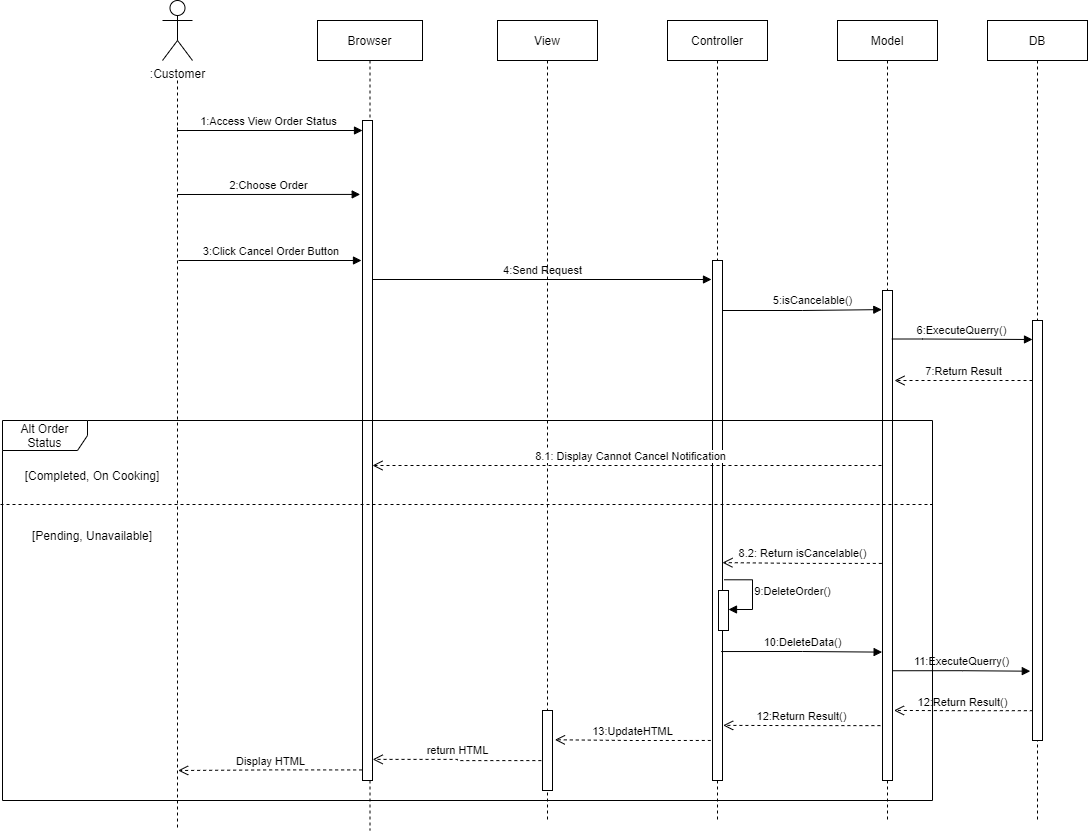

The diagram above was exported from draw.io. Its source (the exported page's mxGraphModel, read from the mxfile embedded in the PNG):
<mxGraphModel dx="1038" dy="500" grid="1" gridSize="10" guides="1" tooltips="1" connect="1" arrows="1" fold="1" page="1" pageScale="1" pageWidth="850" pageHeight="1100" math="0" shadow="0">
  <root>
    <mxCell id="0" />
    <mxCell id="1" parent="0" />
    <mxCell id="SuhQbdIO37gFGHDbNRlk-20" value="Controller" style="shape=umlLifeline;perimeter=lifelinePerimeter;whiteSpace=wrap;html=1;container=1;collapsible=0;recursiveResize=0;outlineConnect=0;" parent="1" vertex="1">
      <mxGeometry x="875" y="280" width="100" height="800" as="geometry" />
    </mxCell>
    <mxCell id="SuhQbdIO37gFGHDbNRlk-42" value="" style="html=1;points=[];perimeter=orthogonalPerimeter;" parent="SuhQbdIO37gFGHDbNRlk-20" vertex="1">
      <mxGeometry x="45" y="240" width="10" height="520" as="geometry" />
    </mxCell>
    <mxCell id="SuhQbdIO37gFGHDbNRlk-43" value="5:isCancelable()" style="html=1;verticalAlign=bottom;endArrow=block;rounded=0;edgeStyle=orthogonalEdgeStyle;entryX=-0.071;entryY=0.039;entryDx=0;entryDy=0;entryPerimeter=0;" parent="SuhQbdIO37gFGHDbNRlk-20" target="SuhQbdIO37gFGHDbNRlk-44" edge="1">
      <mxGeometry x="0.0169" y="-10" width="80" relative="1" as="geometry">
        <mxPoint x="55" y="290" as="sourcePoint" />
        <mxPoint x="135" y="290" as="targetPoint" />
        <mxPoint x="10" y="-10" as="offset" />
      </mxGeometry>
    </mxCell>
    <mxCell id="SuhQbdIO37gFGHDbNRlk-55" value="" style="html=1;points=[];perimeter=orthogonalPerimeter;" parent="SuhQbdIO37gFGHDbNRlk-20" vertex="1">
      <mxGeometry x="51" y="570" width="10" height="40" as="geometry" />
    </mxCell>
    <mxCell id="SuhQbdIO37gFGHDbNRlk-56" value="9:DeleteOrder()" style="html=1;verticalAlign=bottom;endArrow=block;rounded=0;edgeStyle=orthogonalEdgeStyle;exitX=1.16;exitY=0.614;exitDx=0;exitDy=0;exitPerimeter=0;" parent="SuhQbdIO37gFGHDbNRlk-20" source="SuhQbdIO37gFGHDbNRlk-42" edge="1">
      <mxGeometry x="0.1963" y="40" width="80" relative="1" as="geometry">
        <mxPoint x="65" y="560" as="sourcePoint" />
        <mxPoint x="61" y="589" as="targetPoint" />
        <Array as="points">
          <mxPoint x="85" y="559" />
          <mxPoint x="85" y="589" />
        </Array>
        <mxPoint as="offset" />
      </mxGeometry>
    </mxCell>
    <mxCell id="SuhQbdIO37gFGHDbNRlk-22" value="Browser" style="shape=umlLifeline;perimeter=lifelinePerimeter;whiteSpace=wrap;html=1;container=1;collapsible=0;recursiveResize=0;outlineConnect=0;" parent="1" vertex="1">
      <mxGeometry x="525" y="280" width="105" height="810" as="geometry" />
    </mxCell>
    <mxCell id="SuhQbdIO37gFGHDbNRlk-23" value="" style="html=1;points=[];perimeter=orthogonalPerimeter;strokeWidth=1;" parent="SuhQbdIO37gFGHDbNRlk-22" vertex="1">
      <mxGeometry x="45" y="100" width="10" height="660" as="geometry" />
    </mxCell>
    <mxCell id="SuhQbdIO37gFGHDbNRlk-41" value="4:Send Request" style="html=1;verticalAlign=bottom;endArrow=block;rounded=0;edgeStyle=orthogonalEdgeStyle;" parent="SuhQbdIO37gFGHDbNRlk-22" edge="1">
      <mxGeometry width="80" relative="1" as="geometry">
        <mxPoint x="55" y="259" as="sourcePoint" />
        <mxPoint x="394" y="259" as="targetPoint" />
        <Array as="points">
          <mxPoint x="55" y="259" />
          <mxPoint x="394" y="259" />
        </Array>
      </mxGeometry>
    </mxCell>
    <mxCell id="SuhQbdIO37gFGHDbNRlk-24" value="View" style="shape=umlLifeline;perimeter=lifelinePerimeter;whiteSpace=wrap;html=1;container=1;collapsible=0;recursiveResize=0;outlineConnect=0;" parent="1" vertex="1">
      <mxGeometry x="705" y="280" width="100" height="800" as="geometry" />
    </mxCell>
    <mxCell id="SuhQbdIO37gFGHDbNRlk-62" value="" style="html=1;points=[];perimeter=orthogonalPerimeter;" parent="SuhQbdIO37gFGHDbNRlk-24" vertex="1">
      <mxGeometry x="45" y="690" width="10" height="80" as="geometry" />
    </mxCell>
    <mxCell id="SuhQbdIO37gFGHDbNRlk-26" value="Model" style="shape=umlLifeline;perimeter=lifelinePerimeter;whiteSpace=wrap;html=1;container=1;collapsible=0;recursiveResize=0;outlineConnect=0;" parent="1" vertex="1">
      <mxGeometry x="1045" y="280" width="100" height="800" as="geometry" />
    </mxCell>
    <mxCell id="SuhQbdIO37gFGHDbNRlk-44" value="" style="html=1;points=[];perimeter=orthogonalPerimeter;" parent="SuhQbdIO37gFGHDbNRlk-26" vertex="1">
      <mxGeometry x="45" y="270" width="10" height="490" as="geometry" />
    </mxCell>
    <mxCell id="SuhQbdIO37gFGHDbNRlk-30" value=":Customer" style="shape=umlActor;verticalLabelPosition=bottom;verticalAlign=top;html=1;outlineConnect=0;" parent="1" vertex="1">
      <mxGeometry x="370" y="260" width="30" height="60" as="geometry" />
    </mxCell>
    <mxCell id="SuhQbdIO37gFGHDbNRlk-31" value="" style="line;strokeWidth=1;direction=south;html=1;dashed=1;" parent="1" vertex="1">
      <mxGeometry x="380" y="340" width="10" height="750" as="geometry" />
    </mxCell>
    <mxCell id="SuhQbdIO37gFGHDbNRlk-32" value="1:Access View Order Status" style="html=1;verticalAlign=bottom;endArrow=block;rounded=0;edgeStyle=orthogonalEdgeStyle;" parent="1" edge="1">
      <mxGeometry width="80" relative="1" as="geometry">
        <mxPoint x="385" y="387" as="sourcePoint" />
        <mxPoint x="570" y="390" as="targetPoint" />
        <Array as="points">
          <mxPoint x="385" y="390" />
        </Array>
      </mxGeometry>
    </mxCell>
    <mxCell id="SuhQbdIO37gFGHDbNRlk-34" value="DB" style="shape=umlLifeline;perimeter=lifelinePerimeter;whiteSpace=wrap;html=1;container=1;collapsible=0;recursiveResize=0;outlineConnect=0;" parent="1" vertex="1">
      <mxGeometry x="1195" y="280" width="100" height="800" as="geometry" />
    </mxCell>
    <mxCell id="SuhQbdIO37gFGHDbNRlk-45" value="" style="html=1;points=[];perimeter=orthogonalPerimeter;" parent="SuhQbdIO37gFGHDbNRlk-34" vertex="1">
      <mxGeometry x="45" y="300" width="10" height="420" as="geometry" />
    </mxCell>
    <mxCell id="SuhQbdIO37gFGHDbNRlk-39" value="2:Choose Order" style="html=1;verticalAlign=bottom;endArrow=block;rounded=0;edgeStyle=orthogonalEdgeStyle;entryX=-0.228;entryY=0.112;entryDx=0;entryDy=0;entryPerimeter=0;" parent="1" target="SuhQbdIO37gFGHDbNRlk-23" edge="1">
      <mxGeometry width="80" relative="1" as="geometry">
        <mxPoint x="385" y="454" as="sourcePoint" />
        <mxPoint x="480" y="430" as="targetPoint" />
        <Array as="points">
          <mxPoint x="385" y="454" />
        </Array>
      </mxGeometry>
    </mxCell>
    <mxCell id="SuhQbdIO37gFGHDbNRlk-40" value="3:Click Cancel Order Button&amp;nbsp;" style="html=1;verticalAlign=bottom;endArrow=block;rounded=0;edgeStyle=orthogonalEdgeStyle;" parent="1" edge="1">
      <mxGeometry x="0.0255" width="80" relative="1" as="geometry">
        <mxPoint x="386" y="520" as="sourcePoint" />
        <mxPoint x="569" y="520" as="targetPoint" />
        <Array as="points">
          <mxPoint x="569" y="520" />
        </Array>
        <mxPoint as="offset" />
      </mxGeometry>
    </mxCell>
    <mxCell id="SuhQbdIO37gFGHDbNRlk-46" value="6:ExecuteQuerry()" style="html=1;verticalAlign=bottom;endArrow=block;rounded=0;edgeStyle=orthogonalEdgeStyle;exitX=0.934;exitY=0.099;exitDx=0;exitDy=0;exitPerimeter=0;" parent="1" source="SuhQbdIO37gFGHDbNRlk-44" edge="1">
      <mxGeometry width="80" relative="1" as="geometry">
        <mxPoint x="1101" y="590" as="sourcePoint" />
        <mxPoint x="1240" y="599" as="targetPoint" />
        <Array as="points">
          <mxPoint x="1130" y="599" />
        </Array>
      </mxGeometry>
    </mxCell>
    <mxCell id="SuhQbdIO37gFGHDbNRlk-47" value="7:Return Result" style="html=1;verticalAlign=bottom;endArrow=open;dashed=1;endSize=8;rounded=0;edgeStyle=orthogonalEdgeStyle;" parent="1" edge="1">
      <mxGeometry relative="1" as="geometry">
        <mxPoint x="1240" y="640" as="sourcePoint" />
        <mxPoint x="1102" y="640" as="targetPoint" />
        <Array as="points">
          <mxPoint x="1102" y="640" />
        </Array>
      </mxGeometry>
    </mxCell>
    <mxCell id="SuhQbdIO37gFGHDbNRlk-49" value="8.1: Display Cannot Cancel Notification" style="html=1;verticalAlign=bottom;endArrow=open;dashed=1;endSize=8;rounded=0;edgeStyle=orthogonalEdgeStyle;" parent="1" edge="1">
      <mxGeometry x="-0.001" relative="1" as="geometry">
        <mxPoint x="1090" y="720" as="sourcePoint" />
        <mxPoint x="580" y="725" as="targetPoint" />
        <Array as="points">
          <mxPoint x="1090" y="725" />
          <mxPoint x="580" y="725" />
        </Array>
        <mxPoint as="offset" />
      </mxGeometry>
    </mxCell>
    <mxCell id="SuhQbdIO37gFGHDbNRlk-51" value="[Completed, On Cooking]" style="text;html=1;strokeColor=none;fillColor=none;align=center;verticalAlign=middle;whiteSpace=wrap;rounded=0;dashed=1;" parent="1" vertex="1">
      <mxGeometry x="230" y="720" width="140" height="30" as="geometry" />
    </mxCell>
    <mxCell id="SuhQbdIO37gFGHDbNRlk-50" value="" style="line;strokeWidth=1;fillColor=none;align=left;verticalAlign=middle;spacingTop=-1;spacingLeft=3;spacingRight=3;rotatable=0;labelPosition=right;points=[];portConstraint=eastwest;dashed=1;" parent="1" vertex="1">
      <mxGeometry x="208" y="760" width="931" height="8" as="geometry" />
    </mxCell>
    <mxCell id="SuhQbdIO37gFGHDbNRlk-54" value="8.2: Return isCancelable()" style="html=1;verticalAlign=bottom;endArrow=open;dashed=1;endSize=8;rounded=0;edgeStyle=orthogonalEdgeStyle;exitX=-0.068;exitY=0.557;exitDx=0;exitDy=0;exitPerimeter=0;entryX=0.996;entryY=0.581;entryDx=0;entryDy=0;entryPerimeter=0;" parent="1" source="SuhQbdIO37gFGHDbNRlk-44" target="SuhQbdIO37gFGHDbNRlk-42" edge="1">
      <mxGeometry relative="1" as="geometry">
        <mxPoint x="1070" y="800" as="sourcePoint" />
        <mxPoint x="990" y="800" as="targetPoint" />
      </mxGeometry>
    </mxCell>
    <mxCell id="SuhQbdIO37gFGHDbNRlk-57" value="10:DeleteData()" style="html=1;verticalAlign=bottom;endArrow=block;rounded=0;edgeStyle=orthogonalEdgeStyle;exitX=0.868;exitY=0.752;exitDx=0;exitDy=0;exitPerimeter=0;entryX=-0.036;entryY=0.738;entryDx=0;entryDy=0;entryPerimeter=0;" parent="1" source="SuhQbdIO37gFGHDbNRlk-42" target="SuhQbdIO37gFGHDbNRlk-44" edge="1">
      <mxGeometry width="80" relative="1" as="geometry">
        <mxPoint x="950" y="910" as="sourcePoint" />
        <mxPoint x="1030" y="910" as="targetPoint" />
      </mxGeometry>
    </mxCell>
    <mxCell id="SuhQbdIO37gFGHDbNRlk-58" value="11:ExecuteQuerry()" style="html=1;verticalAlign=bottom;endArrow=block;rounded=0;edgeStyle=orthogonalEdgeStyle;exitX=1.02;exitY=0.776;exitDx=0;exitDy=0;exitPerimeter=0;entryX=-0.22;entryY=0.835;entryDx=0;entryDy=0;entryPerimeter=0;" parent="1" source="SuhQbdIO37gFGHDbNRlk-44" target="SuhQbdIO37gFGHDbNRlk-45" edge="1">
      <mxGeometry width="80" relative="1" as="geometry">
        <mxPoint x="1120" y="930" as="sourcePoint" />
        <mxPoint x="1200" y="930" as="targetPoint" />
      </mxGeometry>
    </mxCell>
    <mxCell id="SuhQbdIO37gFGHDbNRlk-59" value="12:Return Result()" style="html=1;verticalAlign=bottom;endArrow=open;dashed=1;endSize=8;rounded=0;edgeStyle=orthogonalEdgeStyle;exitX=0.036;exitY=0.929;exitDx=0;exitDy=0;exitPerimeter=0;entryX=1.148;entryY=0.857;entryDx=0;entryDy=0;entryPerimeter=0;" parent="1" source="SuhQbdIO37gFGHDbNRlk-45" target="SuhQbdIO37gFGHDbNRlk-44" edge="1">
      <mxGeometry relative="1" as="geometry">
        <mxPoint x="1230" y="970" as="sourcePoint" />
        <mxPoint x="1150" y="970" as="targetPoint" />
      </mxGeometry>
    </mxCell>
    <mxCell id="SuhQbdIO37gFGHDbNRlk-60" value="12:Return Result()" style="html=1;verticalAlign=bottom;endArrow=open;dashed=1;endSize=8;rounded=0;edgeStyle=orthogonalEdgeStyle;exitX=-0.209;exitY=0.888;exitDx=0;exitDy=0;exitPerimeter=0;entryX=1.066;entryY=0.894;entryDx=0;entryDy=0;entryPerimeter=0;" parent="1" source="SuhQbdIO37gFGHDbNRlk-44" target="SuhQbdIO37gFGHDbNRlk-42" edge="1">
      <mxGeometry relative="1" as="geometry">
        <mxPoint x="1250.3600000000001" y="980.1800000000001" as="sourcePoint" />
        <mxPoint x="1111.48" y="979.9300000000001" as="targetPoint" />
      </mxGeometry>
    </mxCell>
    <mxCell id="SuhQbdIO37gFGHDbNRlk-61" value="13:UpdateHTML" style="html=1;verticalAlign=bottom;endArrow=open;dashed=1;endSize=8;rounded=0;edgeStyle=orthogonalEdgeStyle;exitX=-0.169;exitY=0.923;exitDx=0;exitDy=0;exitPerimeter=0;entryX=1.243;entryY=0.366;entryDx=0;entryDy=0;entryPerimeter=0;" parent="1" source="SuhQbdIO37gFGHDbNRlk-42" target="SuhQbdIO37gFGHDbNRlk-62" edge="1">
      <mxGeometry relative="1" as="geometry">
        <mxPoint x="900" y="990" as="sourcePoint" />
        <mxPoint x="820" y="990" as="targetPoint" />
      </mxGeometry>
    </mxCell>
    <mxCell id="SuhQbdIO37gFGHDbNRlk-63" value="return HTML" style="html=1;verticalAlign=bottom;endArrow=open;dashed=1;endSize=8;rounded=0;edgeStyle=orthogonalEdgeStyle;exitX=-0.116;exitY=0.626;exitDx=0;exitDy=0;exitPerimeter=0;entryX=1.02;entryY=0.968;entryDx=0;entryDy=0;entryPerimeter=0;" parent="1" source="SuhQbdIO37gFGHDbNRlk-62" target="SuhQbdIO37gFGHDbNRlk-23" edge="1">
      <mxGeometry relative="1" as="geometry">
        <mxPoint x="710" y="1020" as="sourcePoint" />
        <mxPoint x="640" y="1020" as="targetPoint" />
      </mxGeometry>
    </mxCell>
    <mxCell id="SuhQbdIO37gFGHDbNRlk-64" value="Display HTML" style="html=1;verticalAlign=bottom;endArrow=open;dashed=1;endSize=8;rounded=0;edgeStyle=orthogonalEdgeStyle;exitX=-0.036;exitY=0.984;exitDx=0;exitDy=0;exitPerimeter=0;entryX=0.92;entryY=0.436;entryDx=0;entryDy=0;entryPerimeter=0;" parent="1" source="SuhQbdIO37gFGHDbNRlk-23" target="SuhQbdIO37gFGHDbNRlk-31" edge="1">
      <mxGeometry relative="1" as="geometry">
        <mxPoint x="530" y="1030" as="sourcePoint" />
        <mxPoint x="450" y="1030" as="targetPoint" />
      </mxGeometry>
    </mxCell>
    <mxCell id="D2FbypLLCSxeUPvYQ89k-1" value="[Pending, Unavailable]" style="text;html=1;strokeColor=none;fillColor=none;align=center;verticalAlign=middle;whiteSpace=wrap;rounded=0;dashed=1;" vertex="1" parent="1">
      <mxGeometry x="230" y="780" width="140" height="30" as="geometry" />
    </mxCell>
    <mxCell id="SuhQbdIO37gFGHDbNRlk-48" value="Alt Order Status" style="shape=umlFrame;whiteSpace=wrap;html=1;width=85;height=30;" parent="1" vertex="1">
      <mxGeometry x="210" y="680" width="930" height="380" as="geometry" />
    </mxCell>
  </root>
</mxGraphModel>